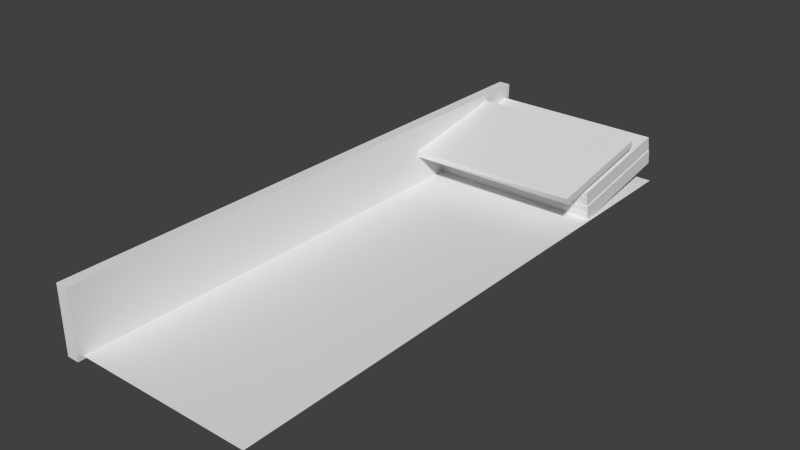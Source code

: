 # Source: slide.blend  (saved by Blender 2.74.0; exported with 4.5.12 LTS)
import bpy
from mathutils import Matrix  # noqa: F401  (used for matrix-valued properties, if any)

bpy.ops.wm.read_factory_settings(use_empty=True)
scene = bpy.context.scene
scene.name = 'Scene'

# ---- collections
col_collection_1 = bpy.data.collections.new('Collection 1'); scene.collection.children.link(col_collection_1)

# ---- materials (node trees are filled in below, after node groups)
mat_material = bpy.data.materials.new('Material')
mat_material.alpha_threshold = 0.0
mat_material.use_transparent_shadow = False
mat_material.roughness = 0.5

# ---- material node trees

# ---- world
world_world = bpy.data.worlds.new('World'); scene.world = world_world
world_world.color = (0.05088, 0.05088, 0.05088)
world_world.use_sun_shadow = False
world_world.sun_shadow_jitter_overblur = 0.0
world_world.cycles.sampling_method = 'MANUAL'
world_world.cycles.sample_map_resolution = 256

# ---- meshes
me_cube_014 = bpy.data.meshes.new('Cube.014')
me_cube_014.from_pydata([(-1.5, -1.0, -0.0625), (-1.5, 1.0, -0.0625), (1.5, 1.0, -0.0625), (1.5, -1.0, -0.0625), (-1.5, -1.0, 0.0625), (-1.5, 1.0, 0.0625), (1.5, 1.0, 0.0625), (1.5, -1.0, 0.0625)], [], [(4, 5, 1, 0), (5, 6, 2, 1), (6, 7, 3, 2), (7, 4, 0, 3), (0, 1, 2, 3), (7, 6, 5, 4)])
_uv = me_cube_014.uv_layers.new(name='UVMap')
_uv.uv.foreach_set('vector', [0.0001626, 0.9713, 0.4566, 0.9713, 0.4566, 0.9998, 0.0001626, 0.9998, 0.0001626, 0.9136, 0.6848, 0.9136, 0.6848, 0.9421, 0.0001626, 0.9421, 0.9133, 0.9998, 0.4569, 0.9998, 0.4569, 0.9713, 0.9133, 0.9713, 0.6848, 0.971, 0.0001626, 0.971, 0.0001626, 0.9425, 0.6848, 0.9425, 0.0001626, 0.9133, 0.0001626, 0.4569, 0.6848, 0.4569, 0.6848, 0.9133, 0.6848, 0.0001626, 0.6848, 0.4566, 0.0001626, 0.4566, 0.0001626, 0.0001626])
me_cube_014.materials.append(None)
me_cube_014.use_remesh_preserve_volume = False
me_cube_014.use_remesh_preserve_attributes = False
me_cube_014.use_mirror_vertex_groups = False
me_cube_014.update()
me_cube_013 = bpy.data.meshes.new('Cube.013')
me_cube_013.from_pydata([(-1.5, -1.0, -0.0625), (-1.5, 1.0, -0.0625), (1.5, 1.0, -0.0625), (1.5, -1.0, -0.0625), (-1.5, -1.0, 0.0625), (-1.5, 1.0, 0.0625), (1.5, 1.0, 0.0625), (1.5, -1.0, 0.0625)], [], [(4, 5, 1, 0), (5, 6, 2, 1), (6, 7, 3, 2), (7, 4, 0, 3), (0, 1, 2, 3), (7, 6, 5, 4)])
_uv = me_cube_013.uv_layers.new(name='UVMap')
_uv.uv.foreach_set('vector', [0.0001626, 0.9713, 0.4566, 0.9713, 0.4566, 0.9998, 0.0001626, 0.9998, 0.0001626, 0.9136, 0.6848, 0.9136, 0.6848, 0.9421, 0.0001626, 0.9421, 0.9133, 0.9998, 0.4569, 0.9998, 0.4569, 0.9713, 0.9133, 0.9713, 0.6848, 0.971, 0.0001626, 0.971, 0.0001626, 0.9425, 0.6848, 0.9425, 0.0001626, 0.9133, 0.0001626, 0.4569, 0.6848, 0.4569, 0.6848, 0.9133, 0.6848, 0.0001626, 0.6848, 0.4566, 0.0001626, 0.4566, 0.0001626, 0.0001626])
me_cube_013.materials.append(None)
me_cube_013.use_remesh_preserve_volume = False
me_cube_013.use_remesh_preserve_attributes = False
me_cube_013.use_mirror_vertex_groups = False
me_cube_013.update()
me_cube_011 = bpy.data.meshes.new('Cube.011')
me_cube_011.from_pydata([(-1.5, -1.0, -0.0625), (-1.5, 1.0, -0.0625), (1.5, 1.0, -0.0625), (1.5, -1.0, -0.0625), (-1.5, -1.0, 0.0625), (-1.5, 1.0, 0.0625), (1.5, 1.0, 0.0625), (1.5, -1.0, 0.0625)], [], [(4, 5, 1, 0), (5, 6, 2, 1), (6, 7, 3, 2), (7, 4, 0, 3), (0, 1, 2, 3), (7, 6, 5, 4)])
_uv = me_cube_011.uv_layers.new(name='UVMap')
_uv.uv.foreach_set('vector', [0.0001626, 0.9713, 0.4566, 0.9713, 0.4566, 0.9998, 0.0001626, 0.9998, 0.0001626, 0.9136, 0.6848, 0.9136, 0.6848, 0.9421, 0.0001626, 0.9421, 0.9133, 0.9998, 0.4569, 0.9998, 0.4569, 0.9713, 0.9133, 0.9713, 0.6848, 0.971, 0.0001626, 0.971, 0.0001626, 0.9425, 0.6848, 0.9425, 0.0001626, 0.9133, 0.0001626, 0.4569, 0.6848, 0.4569, 0.6848, 0.9133, 0.6848, 0.0001626, 0.6848, 0.4566, 0.0001626, 0.4566, 0.0001626, 0.0001626])
me_cube_011.materials.append(None)
me_cube_011.use_remesh_preserve_volume = False
me_cube_011.use_remesh_preserve_attributes = False
me_cube_011.use_mirror_vertex_groups = False
me_cube_011.update()
me_cube_010 = bpy.data.meshes.new('Cube.010')
me_cube_010.from_pydata([(-1.5, -1.0, -0.0625), (-1.5, 1.0, -0.0625), (1.5, 1.0, -0.0625), (1.5, -1.0, -0.0625), (-1.5, -1.0, 0.0625), (-1.5, 1.0, 0.0625), (1.5, 1.0, 0.0625), (1.5, -1.0, 0.0625)], [], [(4, 5, 1, 0), (5, 6, 2, 1), (6, 7, 3, 2), (7, 4, 0, 3), (0, 1, 2, 3), (7, 6, 5, 4)])
_uv = me_cube_010.uv_layers.new(name='UVMap')
_uv.uv.foreach_set('vector', [0.0001626, 0.9713, 0.4566, 0.9713, 0.4566, 0.9998, 0.0001626, 0.9998, 0.0001626, 0.9136, 0.6848, 0.9136, 0.6848, 0.9421, 0.0001626, 0.9421, 0.9133, 0.9998, 0.4569, 0.9998, 0.4569, 0.9713, 0.9133, 0.9713, 0.6848, 0.971, 0.0001626, 0.971, 0.0001626, 0.9425, 0.6848, 0.9425, 0.0001626, 0.9133, 0.0001626, 0.4569, 0.6848, 0.4569, 0.6848, 0.9133, 0.6848, 0.0001626, 0.6848, 0.4566, 0.0001626, 0.4566, 0.0001626, 0.0001626])
me_cube_010.materials.append(None)
me_cube_010.use_remesh_preserve_volume = False
me_cube_010.use_remesh_preserve_attributes = False
me_cube_010.use_mirror_vertex_groups = False
me_cube_010.update()
me_cube_009 = bpy.data.meshes.new('Cube.009')
me_cube_009.from_pydata([(-1.5, -1.0, -0.0625), (-1.5, 1.0, -0.0625), (1.5, 1.0, -0.0625), (1.5, -0.9523, -0.07086), (-1.5, -1.0, 0.0625), (-1.5, 1.0, 0.0625), (1.5, 1.0, 0.0625), (1.5, -1.0, 0.0625)], [], [(4, 5, 1, 0), (5, 6, 2, 1), (6, 7, 3, 2), (7, 4, 0, 3), (0, 1, 2, 3), (7, 6, 5, 4)])
_uv = me_cube_009.uv_layers.new(name='UVMap')
_uv.uv.foreach_set('vector', [0.0001626, 0.9713, 0.4566, 0.9713, 0.4566, 0.9998, 0.0001626, 0.9998, 0.0001626, 0.9136, 0.6848, 0.9136, 0.6848, 0.9421, 0.0001626, 0.9421, 0.9133, 0.9998, 0.4569, 0.9998, 0.4569, 0.9713, 0.9133, 0.9713, 0.6848, 0.971, 0.0001626, 0.971, 0.0001626, 0.9425, 0.6848, 0.9425, 0.0001626, 0.9133, 0.0001626, 0.4569, 0.6848, 0.4569, 0.6848, 0.9133, 0.6848, 0.0001626, 0.6848, 0.4566, 0.0001626, 0.4566, 0.0001626, 0.0001626])
me_cube_009.materials.append(None)
me_cube_009.use_remesh_preserve_volume = False
me_cube_009.use_remesh_preserve_attributes = False
me_cube_009.use_mirror_vertex_groups = False
me_cube_009.update()
me_plane_001 = bpy.data.meshes.new('Plane.001')
me_plane_001.from_pydata([(-1.564, -4.832, 0.0), (1.564, -4.832, 0.0), (-1.564, 4.832, 0.0), (1.564, 4.832, 0.0)], [], [(0, 1, 3, 2)])
_uv = me_plane_001.uv_layers.new(name='UVMap')
_uv.uv.foreach_set('vector', [5.693e-05, 0.3237, 5.688e-05, 5.688e-05, 0.9999, 5.688e-05, 0.9999, 0.3237])
me_plane_001.materials.append(None)
me_plane_001.use_remesh_preserve_volume = False
me_plane_001.use_remesh_preserve_attributes = False
me_plane_001.use_mirror_vertex_groups = False
me_plane_001.update()
me_cube_001 = bpy.data.meshes.new('Cube.001')
me_cube_001.from_pydata([(-0.1064, -4.88, 0.5624), (-0.1064, 4.88, 0.5624), (0.1064, 4.88, 0.5624), (0.1064, -4.88, 0.5624), (-0.1064, -4.88, -0.5624), (-0.1064, 4.88, -0.5624), (0.1064, 4.88, -0.5624), (0.1064, -4.88, -0.5624)], [], [(4, 5, 1, 0), (5, 6, 2, 1), (6, 7, 3, 2), (7, 4, 0, 3), (0, 1, 2, 3), (7, 6, 5, 4)])
_uv = me_cube_001.uv_layers.new(name='UVMap')
_uv.uv.foreach_set('vector', [0.0001074, 0.0001078, 0.9999, 0.0001074, 0.9999, 0.1153, 0.0001074, 0.1153, 0.02213, 0.275, 0.04393, 0.275, 0.04393, 0.3903, 0.02213, 0.3903, 0.9999, 0.2308, 0.0001074, 0.2308, 0.0001074, 0.1156, 0.9999, 0.1156, 0.0001074, 0.275, 0.02191, 0.275, 0.02191, 0.3903, 0.0001075, 0.3903, 0.0001074, 0.253, 0.9999, 0.253, 0.9999, 0.2748, 0.0001074, 0.2748, 0.0001074, 0.231, 0.9999, 0.231, 0.9999, 0.2528, 0.0001075, 0.2528])
me_cube_001.materials.append(mat_material)
me_cube_001.use_remesh_preserve_volume = False
me_cube_001.use_remesh_preserve_attributes = False
me_cube_001.use_mirror_vertex_groups = False
me_cube_001.update()

# ---- objects
ob_cube_006 = bpy.data.objects.new('Cube.006', me_cube_014)
ob_cube_005 = bpy.data.objects.new('Cube.005', me_cube_013)
ob_cube_003 = bpy.data.objects.new('Cube.003', me_cube_011)
ob_cube_002 = bpy.data.objects.new('Cube.002', me_cube_010)
ob_cube_001 = bpy.data.objects.new('Cube.001', me_cube_009)
ob_plane = bpy.data.objects.new('Plane', me_plane_001)
ob_cube = bpy.data.objects.new('Cube', me_cube_001)

# ---- transforms, parenting, visibility, modifiers, constraints
ob_cube_006.location = (0.0, 3.91, -0.3)
ob_cube_006.rotation_euler = (0.1735, 3.833e-17, 3.334e-18)
ob_cube_006.lineart.crease_threshold = 0.0
ob_cube_005.location = (0.0, 3.897, -0.175)
ob_cube_005.rotation_euler = (0.1735, 3.833e-17, 3.334e-18)
ob_cube_005.lineart.crease_threshold = 0.0
ob_cube_003.location = (-0.01275, 3.884, -0.05)
ob_cube_003.rotation_euler = (0.1735, 3.833e-17, 3.334e-18)
ob_cube_003.lineart.crease_threshold = 0.0
ob_cube_002.location = (-0.01275, 3.855, 0.075)
ob_cube_002.rotation_euler = (0.1735, 3.833e-17, 3.334e-18)
ob_cube_002.lineart.crease_threshold = 0.0
ob_cube_001.location = (-0.01275, 3.245, 0.2)
ob_cube_001.rotation_euler = (0.1735, 3.833e-17, 3.334e-18)
ob_cube_001.lineart.crease_threshold = 0.0
ob_plane.location = (-0.0177, 0.1062, -0.5275)
ob_plane.lineart.crease_threshold = 0.0
ob_cube.location = (-1.604, 0.05906, -0.01458)
ob_cube.lineart.crease_threshold = 0.0

# ---- collection membership
col_collection_1.objects.link(ob_cube_006)
col_collection_1.objects.link(ob_cube_005)
col_collection_1.objects.link(ob_cube_003)
col_collection_1.objects.link(ob_cube_002)
col_collection_1.objects.link(ob_cube_001)
col_collection_1.objects.link(ob_plane)
col_collection_1.objects.link(ob_cube)

# ---- scene / render settings (as saved in the file)
scene.frame_start = 1; scene.frame_end = 100; scene.frame_set(35)
scene.render.engine = 'BLENDER_EEVEE_NEXT'
scene.render.resolution_percentage = 50
scene.render.dither_intensity = 0.0
scene.cycles.use_denoising = False
scene.cycles.samples = 576
scene.cycles.sampling_pattern = 'TABULATED_SOBOL'
scene.cycles.light_sampling_threshold = 0.0
scene.cycles.use_adaptive_sampling = False
scene.cycles.use_light_tree = False
scene.cycles.blur_glossy = 0.0
scene.cycles.volume_bounces = 1
scene.cycles.pixel_filter_type = 'GAUSSIAN'
scene.cycles.sample_clamp_indirect = 0.0
scene.view_settings.view_transform = 'Standard'
bpy.context.view_layer.update()

# ---- added for rendering (the .blend has no active camera and no usable light): camera, sun
cam_auto = bpy.data.cameras.new('AutoCamera')
cam_auto.lens = 50.0
cam_auto.sensor_width = 36.0
cam_auto.clip_end = 1000.0
ob_auto_camera = bpy.data.objects.new('AutoCamera', cam_auto)
scene.collection.objects.link(ob_auto_camera)
ob_auto_camera.location = (9.4939, -11.4322, 7.64623)
ob_auto_camera.rotation_euler = (1.09748, -7.21219e-08, 0.694738)
scene.camera = ob_auto_camera
light_auto_sun = bpy.data.lights.new('AutoSun', 'SUN')
light_auto_sun.energy = 3.0
light_auto_sun.angle = 0.0523599
ob_auto_sun = bpy.data.objects.new('AutoSun', light_auto_sun)
scene.collection.objects.link(ob_auto_sun)
ob_auto_sun.rotation_euler = (0.872665, 0.174533, 0.523599)
bpy.context.view_layer.update()

